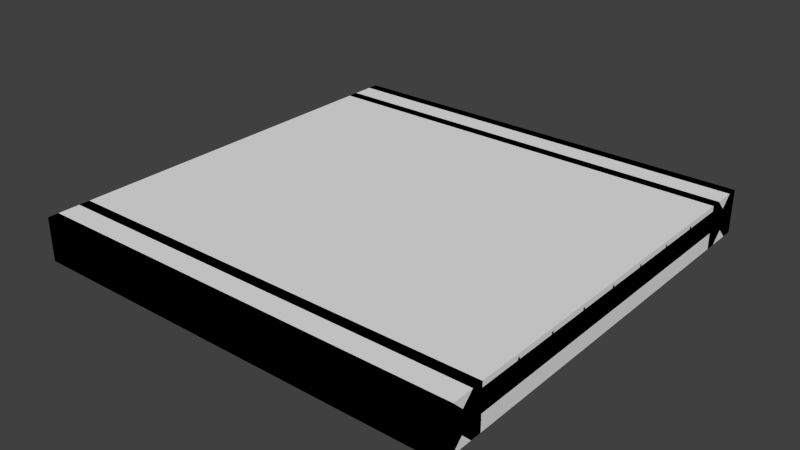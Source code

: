 # Source: CW_2x2_s.blend  (saved by Blender 2.69.0; exported with 4.5.12 LTS)
import bpy
from mathutils import Matrix  # noqa: F401  (used for matrix-valued properties, if any)

bpy.ops.wm.read_factory_settings(use_empty=True)
scene = bpy.context.scene
scene.name = 'Scene'

# ---- collections
col_collection_1 = bpy.data.collections.new('Collection 1'); scene.collection.children.link(col_collection_1)

# ---- materials (node trees are filled in below, after node groups)
mat_material = bpy.data.materials.new('Material')
mat_material.alpha_threshold = 0.0
mat_material.use_transparent_shadow = False
mat_material.roughness = 0.5
mat_material.line_color = (0.0, 0.0, 0.0, 1.0)

# ---- material node trees

# ---- world
world_world = bpy.data.worlds.new('World'); scene.world = world_world
world_world.color = (0.05088, 0.05088, 0.05088)
world_world.use_sun_shadow = False
world_world.sun_shadow_jitter_overblur = 0.0
world_world.cycles.sampling_method = 'MANUAL'
world_world.cycles.sample_map_resolution = 256

# ---- meshes
me_cube_002 = bpy.data.meshes.new('Cube.002')
me_cube_002.from_pydata([(-1.0, -1.0, -0.1), (-1.0, 1.0, -0.1), (1.0, 1.0, -0.1), (1.0, -1.0, -0.1), (-1.0, -1.0, 0.1), (-1.0, 1.0, 0.1), (1.0, 1.0, 0.1), (1.0, -1.0, 0.1)], [], [(4, 5, 1, 0), (5, 6, 2, 1), (6, 7, 3, 2), (7, 4, 0, 3), (0, 1, 2, 3), (7, 6, 5, 4)])
me_cube_002.use_remesh_preserve_volume = False
me_cube_002.use_remesh_preserve_attributes = False
me_cube_002.use_mirror_vertex_groups = False
me_cube_002.update()
me_cube = bpy.data.meshes.new('Cube')
me_cube.from_pydata([(-0.945, -0.8, 0.08), (-0.955, -0.8, 0.08), (-0.955, -0.8, 0.079), (-0.945, -0.8, 0.079), (-0.955, 1.565e-07, 0.08), (-0.945, 1.565e-07, 0.08), (-0.945, 0.8, 0.08), (-0.955, 0.8, 0.08), (-0.945, 1.863e-07, 0.079), (-0.955, 1.565e-07, 0.079), (-0.955, 0.8, 0.079), (-0.945, 0.8, 0.079), (-0.895, -0.8, 0.08), (-0.905, -0.8, 0.08), (-0.905, -0.8, 0.079), (-0.895, -0.8, 0.079), (-0.905, 1.565e-07, 0.08), (-0.895, 1.565e-07, 0.08), (-0.895, 0.8, 0.08), (-0.905, 0.8, 0.08), (-0.895, 1.863e-07, 0.079), (-0.905, 1.565e-07, 0.079), (-0.905, 0.8, 0.079), (-0.895, 0.8, 0.079), (-0.845, -0.8, 0.08), (-0.855, -0.8, 0.08), (-0.855, -0.8, 0.079), (-0.845, -0.8, 0.079), (-0.855, 1.565e-07, 0.08), (-0.845, 1.565e-07, 0.08), (-0.845, 0.8, 0.08), (-0.855, 0.8, 0.08), (-0.845, 1.863e-07, 0.079), (-0.855, 1.565e-07, 0.079), (-0.855, 0.8, 0.079), (-0.845, 0.8, 0.079), (-0.795, -0.8, 0.08), (-0.805, -0.8, 0.08), (-0.805, -0.8, 0.079), (-0.795, -0.8, 0.079), (-0.805, 1.565e-07, 0.08), (-0.795, 1.565e-07, 0.08), (-0.795, 0.8, 0.08), (-0.805, 0.8, 0.08), (-0.795, 1.863e-07, 0.079), (-0.805, 1.565e-07, 0.079), (-0.805, 0.8, 0.079), (-0.795, 0.8, 0.079), (-0.745, -0.8, 0.08), (-0.755, -0.8, 0.08), (-0.755, -0.8, 0.079), (-0.745, -0.8, 0.079), (-0.755, 1.565e-07, 0.08), (-0.745, 1.565e-07, 0.08), (-0.745, 0.8, 0.08), (-0.755, 0.8, 0.08), (-0.745, 1.863e-07, 0.079), (-0.755, 1.565e-07, 0.079), (-0.755, 0.8, 0.079), (-0.745, 0.8, 0.079), (-0.695, -0.8, 0.08), (-0.705, -0.8, 0.08), (-0.705, -0.8, 0.079), (-0.695, -0.8, 0.079), (-0.705, 1.565e-07, 0.08), (-0.695, 1.565e-07, 0.08), (-0.695, 0.8, 0.08), (-0.705, 0.8, 0.08), (-0.695, 1.863e-07, 0.079), (-0.705, 1.565e-07, 0.079), (-0.705, 0.8, 0.079), (-0.695, 0.8, 0.079), (-0.645, -0.8, 0.08), (-0.655, -0.8, 0.08), (-0.655, -0.8, 0.079), (-0.645, -0.8, 0.079), (-0.655, 1.565e-07, 0.08), (-0.645, 1.565e-07, 0.08), (-0.645, 0.8, 0.08), (-0.655, 0.8, 0.08), (-0.645, 1.863e-07, 0.079), (-0.655, 1.565e-07, 0.079), (-0.655, 0.8, 0.079), (-0.645, 0.8, 0.079), (-0.595, -0.8, 0.08), (-0.605, -0.8, 0.08), (-0.605, -0.8, 0.079), (-0.595, -0.8, 0.079), (-0.605, 1.565e-07, 0.08), (-0.595, 1.565e-07, 0.08), (-0.595, 0.8, 0.08), (-0.605, 0.8, 0.08), (-0.595, 1.863e-07, 0.079), (-0.605, 1.565e-07, 0.079), (-0.605, 0.8, 0.079), (-0.595, 0.8, 0.079), (-0.545, -0.8, 0.08), (-0.555, -0.8, 0.08), (-0.555, -0.8, 0.079), (-0.545, -0.8, 0.079), (-0.555, 1.565e-07, 0.08), (-0.545, 1.565e-07, 0.08), (-0.545, 0.8, 0.08), (-0.555, 0.8, 0.08), (-0.545, 1.863e-07, 0.079), (-0.555, 1.565e-07, 0.079), (-0.555, 0.8, 0.079), (-0.545, 0.8, 0.079), (-0.495, -0.8, 0.08), (-0.505, -0.8, 0.08), (-0.505, -0.8, 0.079), (-0.495, -0.8, 0.079), (-0.505, 1.565e-07, 0.08), (-0.495, 1.565e-07, 0.08), (-0.495, 0.8, 0.08), (-0.505, 0.8, 0.08), (-0.495, 1.863e-07, 0.079), (-0.505, 1.565e-07, 0.079), (-0.505, 0.8, 0.079), (-0.495, 0.8, 0.079), (-0.445, -0.8, 0.08), (-0.455, -0.8, 0.08), (-0.455, -0.8, 0.079), (-0.445, -0.8, 0.079), (-0.455, 1.565e-07, 0.08), (-0.445, 1.565e-07, 0.08), (-0.445, 0.8, 0.08), (-0.455, 0.8, 0.08), (-0.445, 1.863e-07, 0.079), (-0.455, 1.565e-07, 0.079), (-0.455, 0.8, 0.079), (-0.445, 0.8, 0.079), (-0.395, -0.8, 0.08), (-0.405, -0.8, 0.08), (-0.405, -0.8, 0.079), (-0.395, -0.8, 0.079), (-0.405, 1.565e-07, 0.08), (-0.395, 1.565e-07, 0.08), (-0.395, 0.8, 0.08), (-0.405, 0.8, 0.08), (-0.395, 1.863e-07, 0.079), (-0.405, 1.565e-07, 0.079), (-0.405, 0.8, 0.079), (-0.395, 0.8, 0.079), (-0.345, -0.8, 0.08), (-0.355, -0.8, 0.08), (-0.355, -0.8, 0.079), (-0.345, -0.8, 0.079), (-0.355, 1.565e-07, 0.08), (-0.345, 1.565e-07, 0.08), (-0.345, 0.8, 0.08), (-0.355, 0.8, 0.08), (-0.345, 1.863e-07, 0.079), (-0.355, 1.565e-07, 0.079), (-0.355, 0.8, 0.079), (-0.345, 0.8, 0.079), (-0.295, -0.8, 0.08), (-0.305, -0.8, 0.08), (-0.305, -0.8, 0.079), (-0.295, -0.8, 0.079), (-0.305, 1.565e-07, 0.08), (-0.295, 1.565e-07, 0.08), (-0.295, 0.8, 0.08), (-0.305, 0.8, 0.08), (-0.295, 1.863e-07, 0.079), (-0.305, 1.565e-07, 0.079), (-0.305, 0.8, 0.079), (-0.295, 0.8, 0.079), (-0.245, -0.8, 0.08), (-0.255, -0.8, 0.08), (-0.255, -0.8, 0.079), (-0.245, -0.8, 0.079), (-0.255, 1.565e-07, 0.08), (-0.245, 1.565e-07, 0.08), (-0.245, 0.8, 0.08), (-0.255, 0.8, 0.08), (-0.245, 1.863e-07, 0.079), (-0.255, 1.565e-07, 0.079), (-0.255, 0.8, 0.079), (-0.245, 0.8, 0.079), (-0.195, -0.8, 0.08), (-0.205, -0.8, 0.08), (-0.205, -0.8, 0.079), (-0.195, -0.8, 0.079), (-0.205, 1.565e-07, 0.08), (-0.195, 1.565e-07, 0.08), (-0.195, 0.8, 0.08), (-0.205, 0.8, 0.08), (-0.195, 1.863e-07, 0.079), (-0.205, 1.565e-07, 0.079), (-0.205, 0.8, 0.079), (-0.195, 0.8, 0.079), (-0.145, -0.8, 0.08), (-0.155, -0.8, 0.08), (-0.155, -0.8, 0.079), (-0.145, -0.8, 0.079), (-0.155, 1.565e-07, 0.08), (-0.145, 1.565e-07, 0.08), (-0.145, 0.8, 0.08), (-0.155, 0.8, 0.08), (-0.145, 1.863e-07, 0.079), (-0.155, 1.565e-07, 0.079), (-0.155, 0.8, 0.079), (-0.145, 0.8, 0.079), (-0.095, -0.8, 0.08), (-0.105, -0.8, 0.08), (-0.105, -0.8, 0.079), (-0.095, -0.8, 0.079), (-0.105, 1.565e-07, 0.08), (-0.095, 1.565e-07, 0.08), (-0.095, 0.8, 0.08), (-0.105, 0.8, 0.08), (-0.095, 1.863e-07, 0.079), (-0.105, 1.565e-07, 0.079), (-0.105, 0.8, 0.079), (-0.095, 0.8, 0.079), (-0.045, -0.8, 0.08), (-0.055, -0.8, 0.08), (-0.055, -0.8, 0.079), (-0.045, -0.8, 0.079), (-0.055, 1.565e-07, 0.08), (-0.045, 1.565e-07, 0.08), (-0.045, 0.8, 0.08), (-0.055, 0.8, 0.08), (-0.045, 1.863e-07, 0.079), (-0.055, 1.565e-07, 0.079), (-0.055, 0.8, 0.079), (-0.045, 0.8, 0.079), (0.005005, -0.8, 0.08), (-0.004995, -0.8, 0.08), (-0.004995, -0.8, 0.079), (0.005005, -0.8, 0.079), (-0.004995, 1.565e-07, 0.08), (0.005005, 1.565e-07, 0.08), (0.005005, 0.8, 0.08), (-0.004995, 0.8, 0.08), (0.005005, 1.863e-07, 0.079), (-0.004995, 1.565e-07, 0.079), (-0.004995, 0.8, 0.079), (0.005005, 0.8, 0.079), (0.05501, -0.8, 0.08), (0.04501, -0.8, 0.08), (0.04501, -0.8, 0.079), (0.05501, -0.8, 0.079), (0.04501, 1.565e-07, 0.08), (0.05501, 1.565e-07, 0.08), (0.05501, 0.8, 0.08), (0.04501, 0.8, 0.08), (0.05501, 1.863e-07, 0.079), (0.04501, 1.565e-07, 0.079), (0.04501, 0.8, 0.079), (0.05501, 0.8, 0.079), (0.105, -0.8, 0.08), (0.09501, -0.8, 0.08), (0.09501, -0.8, 0.079), (0.105, -0.8, 0.079), (0.09501, 1.565e-07, 0.08), (0.105, 1.565e-07, 0.08), (0.105, 0.8, 0.08), (0.09501, 0.8, 0.08), (0.105, 1.863e-07, 0.079), (0.09501, 1.565e-07, 0.079), (0.09501, 0.8, 0.079), (0.105, 0.8, 0.079), (0.155, -0.8, 0.08), (0.145, -0.8, 0.08), (0.145, -0.8, 0.079), (0.155, -0.8, 0.079), (0.145, 1.565e-07, 0.08), (0.155, 1.565e-07, 0.08), (0.155, 0.8, 0.08), (0.145, 0.8, 0.08), (0.155, 1.863e-07, 0.079), (0.145, 1.565e-07, 0.079), (0.145, 0.8, 0.079), (0.155, 0.8, 0.079), (0.205, -0.8, 0.08), (0.195, -0.8, 0.08), (0.195, -0.8, 0.079), (0.205, -0.8, 0.079), (0.195, 1.565e-07, 0.08), (0.205, 1.565e-07, 0.08), (0.205, 0.8, 0.08), (0.195, 0.8, 0.08), (0.205, 1.863e-07, 0.079), (0.195, 1.565e-07, 0.079), (0.195, 0.8, 0.079), (0.205, 0.8, 0.079), (0.255, -0.8, 0.08), (0.245, -0.8, 0.08), (0.245, -0.8, 0.079), (0.255, -0.8, 0.079), (0.245, 1.565e-07, 0.08), (0.255, 1.565e-07, 0.08), (0.255, 0.8, 0.08), (0.245, 0.8, 0.08), (0.255, 1.863e-07, 0.079), (0.245, 1.565e-07, 0.079), (0.245, 0.8, 0.079), (0.255, 0.8, 0.079), (0.305, -0.8, 0.08), (0.295, -0.8, 0.08), (0.295, -0.8, 0.079), (0.305, -0.8, 0.079), (0.295, 1.565e-07, 0.08), (0.305, 1.565e-07, 0.08), (0.305, 0.8, 0.08), (0.295, 0.8, 0.08), (0.305, 1.863e-07, 0.079), (0.295, 1.565e-07, 0.079), (0.295, 0.8, 0.079), (0.305, 0.8, 0.079), (0.355, -0.8, 0.08), (0.345, -0.8, 0.08), (0.345, -0.8, 0.079), (0.355, -0.8, 0.079), (0.345, 1.565e-07, 0.08), (0.355, 1.565e-07, 0.08), (0.355, 0.8, 0.08), (0.345, 0.8, 0.08), (0.355, 1.863e-07, 0.079), (0.345, 1.565e-07, 0.079), (0.345, 0.8, 0.079), (0.355, 0.8, 0.079), (0.405, -0.8, 0.08), (0.395, -0.8, 0.08), (0.395, -0.8, 0.079), (0.405, -0.8, 0.079), (0.395, 1.565e-07, 0.08), (0.405, 1.565e-07, 0.08), (0.405, 0.8, 0.08), (0.395, 0.8, 0.08), (0.405, 1.863e-07, 0.079), (0.395, 1.565e-07, 0.079), (0.395, 0.8, 0.079), (0.405, 0.8, 0.079), (0.455, -0.8, 0.08), (0.445, -0.8, 0.08), (0.445, -0.8, 0.079), (0.455, -0.8, 0.079), (0.445, 1.565e-07, 0.08), (0.455, 1.565e-07, 0.08), (0.455, 0.8, 0.08), (0.445, 0.8, 0.08), (0.455, 1.863e-07, 0.079), (0.445, 1.565e-07, 0.079), (0.445, 0.8, 0.079), (0.455, 0.8, 0.079), (0.505, -0.8, 0.08), (0.495, -0.8, 0.08), (0.495, -0.8, 0.079), (0.505, -0.8, 0.079), (0.495, 1.565e-07, 0.08), (0.505, 1.565e-07, 0.08), (0.505, 0.8, 0.08), (0.495, 0.8, 0.08), (0.505, 1.863e-07, 0.079), (0.495, 1.565e-07, 0.079), (0.495, 0.8, 0.079), (0.505, 0.8, 0.079), (0.555, -0.8, 0.08), (0.545, -0.8, 0.08), (0.545, -0.8, 0.079), (0.555, -0.8, 0.079), (0.545, 1.565e-07, 0.08), (0.555, 1.565e-07, 0.08), (0.555, 0.8, 0.08), (0.545, 0.8, 0.08), (0.555, 1.863e-07, 0.079), (0.545, 1.565e-07, 0.079), (0.545, 0.8, 0.079), (0.555, 0.8, 0.079), (0.605, -0.8, 0.08), (0.595, -0.8, 0.08), (0.595, -0.8, 0.079), (0.605, -0.8, 0.079), (0.595, 1.565e-07, 0.08), (0.605, 1.565e-07, 0.08), (0.605, 0.8, 0.08), (0.595, 0.8, 0.08), (0.605, 1.863e-07, 0.079), (0.595, 1.565e-07, 0.079), (0.595, 0.8, 0.079), (0.605, 0.8, 0.079), (0.655, -0.8, 0.08), (0.645, -0.8, 0.08), (0.645, -0.8, 0.079), (0.655, -0.8, 0.079), (0.645, 1.565e-07, 0.08), (0.655, 1.565e-07, 0.08), (0.655, 0.8, 0.08), (0.645, 0.8, 0.08), (0.655, 1.863e-07, 0.079), (0.645, 1.565e-07, 0.079), (0.645, 0.8, 0.079), (0.655, 0.8, 0.079), (0.705, -0.8, 0.08), (0.695, -0.8, 0.08), (0.695, -0.8, 0.079), (0.705, -0.8, 0.079), (0.695, 1.565e-07, 0.08), (0.705, 1.565e-07, 0.08), (0.705, 0.8, 0.08), (0.695, 0.8, 0.08), (0.705, 1.863e-07, 0.079), (0.695, 1.565e-07, 0.079), (0.695, 0.8, 0.079), (0.705, 0.8, 0.079), (0.755, -0.8, 0.08), (0.745, -0.8, 0.08), (0.745, -0.8, 0.079), (0.755, -0.8, 0.079), (0.745, 1.565e-07, 0.08), (0.755, 1.565e-07, 0.08), (0.755, 0.8, 0.08), (0.745, 0.8, 0.08), (0.755, 1.863e-07, 0.079), (0.745, 1.565e-07, 0.079), (0.745, 0.8, 0.079), (0.755, 0.8, 0.079), (0.805, -0.8, 0.08), (0.795, -0.8, 0.08), (0.795, -0.8, 0.079), (0.805, -0.8, 0.079), (0.795, 1.565e-07, 0.08), (0.805, 1.565e-07, 0.08), (0.805, 0.8, 0.08), (0.795, 0.8, 0.08), (0.805, 1.863e-07, 0.079), (0.795, 1.565e-07, 0.079), (0.795, 0.8, 0.079), (0.805, 0.8, 0.079), (0.855, -0.8, 0.08), (0.845, -0.8, 0.08), (0.845, -0.8, 0.079), (0.855, -0.8, 0.079), (0.845, 1.565e-07, 0.08), (0.855, 1.565e-07, 0.08), (0.855, 0.8, 0.08), (0.845, 0.8, 0.08), (0.855, 1.863e-07, 0.079), (0.845, 1.565e-07, 0.079), (0.845, 0.8, 0.079), (0.855, 0.8, 0.079), (0.905, -0.8, 0.08), (0.895, -0.8, 0.08), (0.895, -0.8, 0.079), (0.905, -0.8, 0.079), (0.895, 1.565e-07, 0.08), (0.905, 1.565e-07, 0.08), (0.905, 0.8, 0.08), (0.895, 0.8, 0.08), (0.905, 1.863e-07, 0.079), (0.895, 1.565e-07, 0.079), (0.895, 0.8, 0.079), (0.905, 0.8, 0.079), (0.955, -0.8, 0.08), (0.945, -0.8, 0.08), (0.945, -0.8, 0.079), (0.955, -0.8, 0.079), (0.945, 1.565e-07, 0.08), (0.955, 1.565e-07, 0.08), (0.955, 0.8, 0.08), (0.945, 0.8, 0.08), (0.955, 1.863e-07, 0.079), (0.945, 1.565e-07, 0.079), (0.945, 0.8, 0.079), (0.955, 0.8, 0.079), (1.0, -1.0, -0.1), (-1.0, -1.0, -0.1), (1.0, -1.0, 0.1), (-1.0, -1.0, 0.1), (1.0, -0.8, -0.1), (-1.0, -0.8, -0.1), (1.0, -0.8, 0.1), (-1.0, -0.8, 0.1), (1.0, -0.85, -0.1), (1.0, -0.9, -0.05), (1.0, -0.95, -0.1), (1.0, -0.85, 0.1), (1.0, -0.9, 0.05), (1.0, -0.95, 0.1), (-1.0, -0.95, -0.1), (-1.0, -0.9, -0.05), (-1.0, -0.85, -0.1), (-1.0, -0.95, 0.1), (-1.0, -0.9, 0.05), (-1.0, -0.85, 0.1), (-0.05, -0.8, -0.025), (-0.05, -0.8, 0.075), (0.55, -0.8, 0.075), (0.55, -0.8, -0.025), (0.05, -0.8, -0.025), (0.05, -0.8, 0.075), (0.45, -0.8, 0.075), (0.45, -0.8, -0.025), (-0.45, -0.8, 0.075), (-0.45, -0.8, -0.025), (-0.55, -0.8, 0.075), (-0.55, -0.8, -0.025), (-0.95, -0.8, 0.075), (-0.95, -0.8, -0.025), (0.95, -0.8, -0.025), (0.95, -0.8, 0.075), (-1.0, -0.8, 0.075), (-1.0, -0.8, -0.025), (1.0, -0.8, 0.075), (1.0, -0.8, -0.025), (1.0, -0.395, 0.085), (1.0, -0.395, 0.075), (1.0, -0.405, 0.085), (1.0, -0.405, 0.075), (-1.0, -0.405, 0.085), (-1.0, -0.405, 0.075), (-1.0, -0.395, 0.085), (-1.0, -0.395, 0.075), (1.0, -0.595, 0.085), (1.0, -0.595, 0.075), (1.0, -0.605, 0.085), (1.0, -0.605, 0.075), (-1.0, -0.605, 0.085), (-1.0, -0.605, 0.075), (-1.0, -0.595, 0.085), (-1.0, -0.595, 0.075), (1.0, -0.195, 0.085), (1.0, -0.195, 0.075), (1.0, -0.205, 0.085), (1.0, -0.205, 0.075), (-1.0, -0.205, 0.085), (-1.0, -0.205, 0.075), (-1.0, -0.195, 0.085), (-1.0, -0.195, 0.075), (1.0, -0.005, 0.085), (1.0, -0.005, 0.075), (-1.0, -0.005, 0.085), (-1.0, -0.005, 0.075), (1.0, 1.0, -0.1), (-1.0, 1.0, -0.1), (1.0, 1.0, 0.1), (-1.0, 1.0, 0.1), (1.0, 0.8, -0.1), (-1.0, 0.8, -0.1), (1.0, 0.8, 0.1), (-1.0, 0.8, 0.1), (1.0, 0.85, -0.1), (1.0, 0.9, -0.05), (1.0, 0.95, -0.1), (1.0, 0.85, 0.1), (1.0, 0.9, 0.05), (1.0, 0.95, 0.1), (-1.0, 0.95, -0.1), (-1.0, 0.9, -0.05), (-1.0, 0.85, -0.1), (-1.0, 0.95, 0.1), (-1.0, 0.9, 0.05), (-1.0, 0.85, 0.1), (-0.05, 0.8, -0.025), (-0.05, 0.8, 0.075), (0.55, 0.8, 0.075), (0.55, 0.8, -0.025), (0.05, 0.8, -0.025), (0.05, 0.8, 0.075), (0.45, 0.8, 0.075), (0.45, 0.8, -0.025), (-0.05, 0.0, 0.075), (-0.05, 0.0, -0.025), (0.05, 0.0, 0.075), (0.05, 0.0, -0.025), (0.45, 0.0, 0.075), (0.45, 0.0, -0.025), (0.55, 0.0, 0.075), (0.55, 0.0, -0.025), (-0.45, 0.8, 0.075), (-0.45, 0.8, -0.025), (-0.55, 0.8, 0.075), (-0.55, 0.8, -0.025), (-0.55, 0.0, 0.075), (-0.55, 0.0, -0.025), (-0.45, 0.0, 0.075), (-0.45, 0.0, -0.025), (-0.95, 0.8, 0.075), (-0.95, 0.8, -0.025), (0.95, 0.8, -0.025), (0.95, 0.8, 0.075), (0.95, -2.98e-07, -0.025), (0.95, -2.98e-07, 0.075), (-0.95, 0.0, 0.075), (-0.95, 0.0, -0.025), (-1.0, 0.8, 0.075), (-1.0, 0.0, 0.075), (-1.0, 0.8, -0.025), (-1.0, 0.0, -0.025), (1.0, 2.98e-07, 0.075), (1.0, 0.8, 0.075), (1.0, 2.98e-07, -0.025), (1.0, 0.8, -0.025), (1.0, 0.395, 0.085), (1.0, 0.395, 0.075), (1.0, 0.405, 0.085), (1.0, 0.405, 0.075), (-1.0, 0.405, 0.085), (-1.0, 0.405, 0.075), (-1.0, 0.395, 0.085), (-1.0, 0.395, 0.075), (1.0, 0.595, 0.085), (1.0, 0.595, 0.075), (1.0, 0.605, 0.085), (1.0, 0.605, 0.075), (-1.0, 0.605, 0.085), (-1.0, 0.605, 0.075), (-1.0, 0.595, 0.085), (-1.0, 0.595, 0.075), (1.0, 0.195, 0.085), (1.0, 0.195, 0.075), (1.0, 0.205, 0.085), (1.0, 0.205, 0.075), (-1.0, 0.205, 0.085), (-1.0, 0.205, 0.075), (-1.0, 0.195, 0.085), (-1.0, 0.195, 0.075), (1.0, 0.005, 0.085), (1.0, 0.005, 0.075), (-1.0, 0.005, 0.085), (-1.0, 0.005, 0.075)], [], [(4, 1, 0, 5), (8, 3, 2, 9), (4, 5, 6, 7), (8, 9, 10, 11), (16, 13, 12, 17), (20, 15, 14, 21), (16, 17, 18, 19), (20, 21, 22, 23), (28, 25, 24, 29), (32, 27, 26, 33), (28, 29, 30, 31), (32, 33, 34, 35), (40, 37, 36, 41), (44, 39, 38, 45), (40, 41, 42, 43), (44, 45, 46, 47), (52, 49, 48, 53), (56, 51, 50, 57), (52, 53, 54, 55), (56, 57, 58, 59), (64, 61, 60, 65), (68, 63, 62, 69), (64, 65, 66, 67), (68, 69, 70, 71), (76, 73, 72, 77), (80, 75, 74, 81), (76, 77, 78, 79), (80, 81, 82, 83), (88, 85, 84, 89), (92, 87, 86, 93), (88, 89, 90, 91), (92, 93, 94, 95), (100, 97, 96, 101), (104, 99, 98, 105), (100, 101, 102, 103), (104, 105, 106, 107), (112, 109, 108, 113), (116, 111, 110, 117), (112, 113, 114, 115), (116, 117, 118, 119), (124, 121, 120, 125), (128, 123, 122, 129), (124, 125, 126, 127), (128, 129, 130, 131), (136, 133, 132, 137), (140, 135, 134, 141), (136, 137, 138, 139), (140, 141, 142, 143), (148, 145, 144, 149), (152, 147, 146, 153), (148, 149, 150, 151), (152, 153, 154, 155), (160, 157, 156, 161), (164, 159, 158, 165), (160, 161, 162, 163), (164, 165, 166, 167), (172, 169, 168, 173), (176, 171, 170, 177), (172, 173, 174, 175), (176, 177, 178, 179), (184, 181, 180, 185), (188, 183, 182, 189), (184, 185, 186, 187), (188, 189, 190, 191), (196, 193, 192, 197), (200, 195, 194, 201), (196, 197, 198, 199), (200, 201, 202, 203), (208, 205, 204, 209), (212, 207, 206, 213), (208, 209, 210, 211), (212, 213, 214, 215), (220, 217, 216, 221), (224, 219, 218, 225), (220, 221, 222, 223), (224, 225, 226, 227), (232, 229, 228, 233), (236, 231, 230, 237), (232, 233, 234, 235), (236, 237, 238, 239), (244, 241, 240, 245), (248, 243, 242, 249), (244, 245, 246, 247), (248, 249, 250, 251), (256, 253, 252, 257), (260, 255, 254, 261), (256, 257, 258, 259), (260, 261, 262, 263), (268, 265, 264, 269), (272, 267, 266, 273), (268, 269, 270, 271), (272, 273, 274, 275), (280, 277, 276, 281), (284, 279, 278, 285), (280, 281, 282, 283), (284, 285, 286, 287), (292, 289, 288, 293), (296, 291, 290, 297), (292, 293, 294, 295), (296, 297, 298, 299), (304, 301, 300, 305), (308, 303, 302, 309), (304, 305, 306, 307), (308, 309, 310, 311), (316, 313, 312, 317), (320, 315, 314, 321), (316, 317, 318, 319), (320, 321, 322, 323), (328, 325, 324, 329), (332, 327, 326, 333), (328, 329, 330, 331), (332, 333, 334, 335), (340, 337, 336, 341), (344, 339, 338, 345), (340, 341, 342, 343), (344, 345, 346, 347), (352, 349, 348, 353), (356, 351, 350, 357), (352, 353, 354, 355), (356, 357, 358, 359), (364, 361, 360, 365), (368, 363, 362, 369), (364, 365, 366, 367), (368, 369, 370, 371), (376, 373, 372, 377), (380, 375, 374, 381), (376, 377, 378, 379), (380, 381, 382, 383), (388, 385, 384, 389), (392, 387, 386, 393), (388, 389, 390, 391), (392, 393, 394, 395), (400, 397, 396, 401), (404, 399, 398, 405), (400, 401, 402, 403), (404, 405, 406, 407), (412, 409, 408, 413), (416, 411, 410, 417), (412, 413, 414, 415), (416, 417, 418, 419), (424, 421, 420, 425), (428, 423, 422, 429), (424, 425, 426, 427), (428, 429, 430, 431), (436, 433, 432, 437), (440, 435, 434, 441), (436, 437, 438, 439), (440, 441, 442, 443), (448, 445, 444, 449), (452, 447, 446, 453), (448, 449, 450, 451), (452, 453, 454, 455), (460, 457, 456, 461), (464, 459, 458, 465), (460, 461, 462, 463), (464, 465, 466, 467), (478, 468, 469, 482), (481, 485, 471, 470), (478, 481, 470, 468), (468, 470, 471, 469), (484, 487, 475, 473), (473, 475, 474, 472), (469, 471, 485, 482), (482, 485, 486, 483), (483, 486, 487, 484), (472, 474, 479, 476), (476, 479, 480, 477), (477, 480, 481, 478), (474, 475, 487, 479), (479, 487, 486, 480), (480, 486, 485, 481), (472, 476, 484, 473), (476, 477, 483, 484), (477, 478, 482, 483), (499, 577, 579, 497), (498, 576, 577, 499), (566, 493, 492, 567), (494, 568, 569, 495), (495, 569, 571, 491), (490, 570, 568, 494), (493, 566, 564, 489), (488, 565, 567, 492), (570, 490, 491, 571), (489, 564, 565, 488), (496, 578, 576, 498), (578, 496, 497, 579), (505, 591, 587, 501), (585, 503, 506, 592), (503, 585, 584, 502), (586, 500, 501, 587), (500, 586, 589, 504), (594, 507, 502, 584), (592, 506, 507, 594), (504, 589, 591, 505), (511, 513, 515, 509), (510, 512, 513, 511), (508, 514, 512, 510), (514, 508, 509, 515), (514, 515, 513, 512), (511, 509, 508, 510), (519, 521, 523, 517), (518, 520, 521, 519), (516, 522, 520, 518), (522, 516, 517, 523), (522, 523, 521, 520), (519, 517, 516, 518), (527, 529, 531, 525), (526, 528, 529, 527), (524, 530, 528, 526), (530, 524, 525, 531), (530, 531, 529, 528), (527, 525, 524, 526), (532, 534, 535, 533), (534, 622, 623, 535), (621, 620, 532, 533), (532, 620, 622, 534), (546, 550, 537, 536), (549, 538, 539, 553), (546, 536, 538, 549), (536, 537, 539, 538), (552, 541, 543, 555), (541, 540, 542, 543), (537, 550, 553, 539), (550, 551, 554, 553), (551, 552, 555, 554), (540, 544, 547, 542), (544, 545, 548, 547), (545, 546, 549, 548), (542, 547, 555, 543), (547, 548, 554, 555), (548, 549, 553, 554), (540, 541, 552, 544), (544, 552, 551, 545), (545, 551, 550, 546), (575, 573, 579, 577), (574, 575, 577, 576), (566, 567, 560, 561), (562, 563, 569, 568), (563, 559, 571, 569), (558, 562, 568, 570), (561, 557, 564, 566), (556, 560, 567, 565), (570, 571, 559, 558), (557, 556, 565, 564), (572, 574, 576, 578), (578, 579, 573, 572), (590, 581, 587, 591), (585, 592, 593, 583), (583, 582, 584, 585), (586, 587, 581, 580), (580, 588, 589, 586), (594, 584, 582, 595), (592, 594, 595, 593), (588, 590, 591, 589), (599, 597, 603, 601), (598, 599, 601, 600), (596, 598, 600, 602), (602, 603, 597, 596), (602, 600, 601, 603), (599, 598, 596, 597), (607, 605, 611, 609), (606, 607, 609, 608), (604, 606, 608, 610), (610, 611, 605, 604), (610, 608, 609, 611), (607, 606, 604, 605), (615, 613, 619, 617), (614, 615, 617, 616), (612, 614, 616, 618), (618, 619, 613, 612), (618, 616, 617, 619), (615, 614, 612, 613), (620, 621, 623, 622), (621, 533, 535, 623)])
_uv = me_cube.uv_layers.new(name='UVMap')
_uv.uv.foreach_set('vector', [0.5793, 0.7228, 0.6657, 0.7228, 0.6657, 0.7239, 0.5793, 0.7239, 0.7857, 0.6427, 0.7857, 0.5563, 0.7868, 0.5563, 0.7868, 0.6427, 0.5793, 0.7228, 0.5793, 0.7239, 0.4929, 0.7239, 0.4929, 0.7228, 0.7857, 0.6427, 0.7868, 0.6427, 0.7868, 0.7291, 0.7857, 0.7291, 0.1688, 0.6667, 0.08236, 0.6667, 0.08236, 0.6656, 0.1688, 0.6656, 0.1688, 0.9351, 0.08236, 0.9351, 0.08236, 0.934, 0.1688, 0.934, 0.1688, 0.6667, 0.1688, 0.6656, 0.2552, 0.6656, 0.2552, 0.6667, 0.1688, 0.9351, 0.1688, 0.934, 0.2552, 0.934, 0.2552, 0.9351, 0.6336, 0.2322, 0.6336, 0.3186, 0.6325, 0.3186, 0.6325, 0.2322, 0.374, 0.7564, 0.4604, 0.7564, 0.4604, 0.7575, 0.374, 0.7575, 0.6336, 0.2322, 0.6325, 0.2322, 0.6325, 0.1458, 0.6336, 0.1458, 0.374, 0.7564, 0.374, 0.7575, 0.2876, 0.7575, 0.2876, 0.7564, 0.7857, 0.4374, 0.7857, 0.351, 0.7868, 0.351, 0.7868, 0.4374, 0.6853, 0.07973, 0.5989, 0.07973, 0.5989, 0.07865, 0.6853, 0.07865, 0.7857, 0.4374, 0.7868, 0.4374, 0.7868, 0.5239, 0.7857, 0.5239, 0.6853, 0.07973, 0.6853, 0.07865, 0.7717, 0.07865, 0.7717, 0.07973, 0.5793, 0.857, 0.6657, 0.857, 0.6657, 0.8581, 0.5793, 0.8581, 0.01624, 0.6319, 0.01624, 0.5455, 0.01732, 0.5455, 0.01732, 0.6319, 0.5793, 0.857, 0.5793, 0.8581, 0.4929, 0.8581, 0.4929, 0.857, 0.01624, 0.6319, 0.01732, 0.6319, 0.01732, 0.7183, 0.01624, 0.7183, 0.618, 0.4374, 0.618, 0.351, 0.619, 0.351, 0.619, 0.4374, 0.1688, 0.7338, 0.08236, 0.7338, 0.08236, 0.7327, 0.1688, 0.7327, 0.618, 0.4374, 0.619, 0.4374, 0.619, 0.5239, 0.618, 0.5239, 0.1688, 0.7338, 0.1688, 0.7327, 0.2552, 0.7327, 0.2552, 0.7338, 0.92, 0.4374, 0.92, 0.351, 0.9211, 0.351, 0.9211, 0.4374, 0.9535, 0.848, 0.9535, 0.7616, 0.9546, 0.7616, 0.9546, 0.848, 0.92, 0.4374, 0.9211, 0.4374, 0.9211, 0.5239, 0.92, 0.5239, 0.9535, 0.848, 0.9546, 0.848, 0.9546, 0.9344, 0.9535, 0.9344, 0.6484, 0.6752, 0.7348, 0.6752, 0.7348, 0.6763, 0.6484, 0.6763, 0.7846, 0.791, 0.6982, 0.791, 0.6982, 0.7899, 0.7846, 0.7899, 0.6484, 0.6752, 0.6484, 0.6763, 0.562, 0.6763, 0.562, 0.6752, 0.7846, 0.791, 0.7846, 0.7899, 0.871, 0.7899, 0.871, 0.791, 0.7342, 0.2322, 0.7342, 0.3186, 0.7332, 0.3186, 0.7332, 0.2322, 0.5793, 0.9588, 0.4929, 0.9588, 0.4929, 0.9577, 0.5793, 0.9577, 0.7342, 0.2322, 0.7332, 0.2322, 0.7332, 0.1458, 0.7342, 0.1458, 0.5793, 0.9588, 0.5793, 0.9577, 0.6657, 0.9577, 0.6657, 0.9588, 0.8193, 0.6427, 0.8193, 0.5563, 0.8204, 0.5563, 0.8204, 0.6427, 0.8193, 0.4374, 0.8193, 0.351, 0.8204, 0.351, 0.8204, 0.4374, 0.8193, 0.6427, 0.8204, 0.6427, 0.8204, 0.7291, 0.8193, 0.7291, 0.8193, 0.4374, 0.8204, 0.4374, 0.8204, 0.5239, 0.8193, 0.5239, 0.7846, 0.8917, 0.6982, 0.8917, 0.6982, 0.8906, 0.7846, 0.8906, 0.8875, 0.4374, 0.8875, 0.5239, 0.8864, 0.5239, 0.8864, 0.4374, 0.7846, 0.8917, 0.7846, 0.8906, 0.871, 0.8906, 0.871, 0.8917, 0.8875, 0.4374, 0.8864, 0.4374, 0.8864, 0.351, 0.8875, 0.351, 0.6515, 0.4374, 0.6515, 0.351, 0.6526, 0.351, 0.6526, 0.4374, 0.5793, 0.8235, 0.6657, 0.8235, 0.6657, 0.8246, 0.5793, 0.8246, 0.6515, 0.4374, 0.6526, 0.4374, 0.6526, 0.5239, 0.6515, 0.5239, 0.5793, 0.8235, 0.5793, 0.8246, 0.4929, 0.8246, 0.4929, 0.8235, 0.7846, 0.9242, 0.871, 0.9242, 0.871, 0.9252, 0.7846, 0.9252, 0.9211, 0.6427, 0.9211, 0.7291, 0.92, 0.7291, 0.92, 0.6427, 0.7846, 0.9242, 0.7846, 0.9252, 0.6982, 0.9252, 0.6982, 0.9242, 0.9211, 0.6427, 0.92, 0.6427, 0.92, 0.5563, 0.9211, 0.5563, 0.5855, 0.4374, 0.5855, 0.5239, 0.5844, 0.5239, 0.5844, 0.4374, 0.6853, 0.1133, 0.5989, 0.1133, 0.5989, 0.1122, 0.6853, 0.1122, 0.5855, 0.4374, 0.5844, 0.4374, 0.5844, 0.351, 0.5855, 0.351, 0.6853, 0.1133, 0.6853, 0.1122, 0.7717, 0.1122, 0.7717, 0.1133, 0.374, 0.7239, 0.2876, 0.7239, 0.2876, 0.7228, 0.374, 0.7228, 0.6484, 0.5952, 0.562, 0.5952, 0.562, 0.5941, 0.6484, 0.5941, 0.374, 0.7239, 0.374, 0.7228, 0.4604, 0.7228, 0.4604, 0.7239, 0.6484, 0.5952, 0.6484, 0.5941, 0.7348, 0.5941, 0.7348, 0.5952, 0.1688, 0.8009, 0.08236, 0.8009, 0.08236, 0.7998, 0.1688, 0.7998, 0.374, 0.8235, 0.4604, 0.8235, 0.4604, 0.8246, 0.374, 0.8246, 0.1688, 0.8009, 0.1688, 0.7998, 0.2552, 0.7998, 0.2552, 0.8009, 0.374, 0.8235, 0.374, 0.8246, 0.2876, 0.8246, 0.2876, 0.8235, 0.8539, 0.6427, 0.8539, 0.7291, 0.8529, 0.7291, 0.8529, 0.6427, 0.7846, 0.8235, 0.871, 0.8235, 0.871, 0.8246, 0.7846, 0.8246, 0.8539, 0.6427, 0.8529, 0.6427, 0.8529, 0.5563, 0.8539, 0.5563, 0.7846, 0.8235, 0.7846, 0.8246, 0.6982, 0.8246, 0.6982, 0.8235, 0.1688, 0.5996, 0.08236, 0.5996, 0.08236, 0.5985, 0.1688, 0.5985, 0.374, 0.9252, 0.2876, 0.9252, 0.2876, 0.9242, 0.374, 0.9242, 0.1688, 0.5996, 0.1688, 0.5985, 0.2552, 0.5985, 0.2552, 0.5996, 0.374, 0.9252, 0.374, 0.9242, 0.4604, 0.9242, 0.4604, 0.9252, 0.7533, 0.4374, 0.7533, 0.5239, 0.7522, 0.5239, 0.7522, 0.4374, 0.7197, 0.4374, 0.7197, 0.5239, 0.7186, 0.5239, 0.7186, 0.4374, 0.7533, 0.4374, 0.7522, 0.4374, 0.7522, 0.351, 0.7533, 0.351, 0.7197, 0.4374, 0.7186, 0.4374, 0.7186, 0.351, 0.7197, 0.351, 0.5509, 0.4374, 0.5509, 0.351, 0.5519, 0.351, 0.5519, 0.4374, 0.5793, 0.7564, 0.6657, 0.7564, 0.6657, 0.7575, 0.5793, 0.7575, 0.5509, 0.4374, 0.5519, 0.4374, 0.5519, 0.5239, 0.5509, 0.5239, 0.5793, 0.7564, 0.5793, 0.7575, 0.4929, 0.7575, 0.4929, 0.7564, 0.6661, 0.2322, 0.6661, 0.1458, 0.6671, 0.1458, 0.6671, 0.2322, 0.01732, 0.8372, 0.01732, 0.9236, 0.01624, 0.9236, 0.01624, 0.8372, 0.6661, 0.2322, 0.6671, 0.2322, 0.6671, 0.3186, 0.6661, 0.3186, 0.01732, 0.8372, 0.01624, 0.8372, 0.01624, 0.7508, 0.01732, 0.7508, 0.8529, 0.4374, 0.8529, 0.351, 0.8539, 0.351, 0.8539, 0.4374, 0.92, 0.848, 0.92, 0.7616, 0.9211, 0.7616, 0.9211, 0.848, 0.8529, 0.4374, 0.8539, 0.4374, 0.8539, 0.5239, 0.8529, 0.5239, 0.92, 0.848, 0.9211, 0.848, 0.9211, 0.9344, 0.92, 0.9344, 0.8864, 0.6427, 0.8864, 0.5563, 0.8875, 0.5563, 0.8875, 0.6427, 0.7007, 0.2322, 0.7007, 0.3186, 0.6996, 0.3186, 0.6996, 0.2322, 0.8864, 0.6427, 0.8875, 0.6427, 0.8875, 0.7291, 0.8864, 0.7291, 0.7007, 0.2322, 0.6996, 0.2322, 0.6996, 0.1458, 0.7007, 0.1458, 0.9356, 0.2322, 0.9356, 0.3186, 0.9345, 0.3186, 0.9345, 0.2322, 0.1688, 0.7663, 0.2552, 0.7663, 0.2552, 0.7673, 0.1688, 0.7673, 0.9356, 0.2322, 0.9345, 0.2322, 0.9345, 0.1458, 0.9356, 0.1458, 0.1688, 0.7663, 0.1688, 0.7673, 0.08236, 0.7673, 0.08236, 0.7663, 0.5793, 0.791, 0.4929, 0.791, 0.4929, 0.7899, 0.5793, 0.7899, 0.374, 0.8581, 0.2876, 0.8581, 0.2876, 0.857, 0.374, 0.857, 0.5793, 0.791, 0.5793, 0.7899, 0.6657, 0.7899, 0.6657, 0.791, 0.374, 0.8581, 0.374, 0.857, 0.4604, 0.857, 0.4604, 0.8581, 0.374, 0.791, 0.2876, 0.791, 0.2876, 0.7899, 0.374, 0.7899, 0.902, 0.2322, 0.902, 0.3186, 0.9009, 0.3186, 0.9009, 0.2322, 0.374, 0.791, 0.374, 0.7899, 0.4604, 0.7899, 0.4604, 0.791, 0.902, 0.2322, 0.9009, 0.2322, 0.9009, 0.1458, 0.902, 0.1458, 0.6853, 0.01732, 0.5989, 0.01732, 0.5989, 0.01624, 0.6853, 0.01624, 0.8349, 0.2322, 0.8349, 0.3186, 0.8338, 0.3186, 0.8338, 0.2322, 0.6853, 0.01732, 0.6853, 0.01624, 0.7717, 0.01624, 0.7717, 0.01732, 0.8349, 0.2322, 0.8338, 0.2322, 0.8338, 0.1458, 0.8349, 0.1458, 0.1688, 0.6331, 0.08236, 0.6331, 0.08236, 0.632, 0.1688, 0.632, 0.8906, 0.1133, 0.8042, 0.1133, 0.8042, 0.1122, 0.8906, 0.1122, 0.1688, 0.6331, 0.1688, 0.632, 0.2552, 0.632, 0.2552, 0.6331, 0.8906, 0.1133, 0.8906, 0.1122, 0.977, 0.1122, 0.977, 0.1133, 0.5184, 0.4374, 0.5184, 0.5239, 0.5173, 0.5239, 0.5173, 0.4374, 0.1688, 0.9687, 0.08236, 0.9687, 0.08236, 0.9676, 0.1688, 0.9676, 0.5184, 0.4374, 0.5173, 0.4374, 0.5173, 0.351, 0.5184, 0.351, 0.1688, 0.9687, 0.1688, 0.9676, 0.2552, 0.9676, 0.2552, 0.9687, 0.7846, 0.9588, 0.6982, 0.9588, 0.6982, 0.9577, 0.7846, 0.9577, 0.1688, 0.8334, 0.2552, 0.8334, 0.2552, 0.8345, 0.1688, 0.8345, 0.7846, 0.9588, 0.7846, 0.9577, 0.871, 0.9577, 0.871, 0.9588, 0.1688, 0.8334, 0.1688, 0.8345, 0.08236, 0.8345, 0.08236, 0.8334, 0.6862, 0.4374, 0.6862, 0.5239, 0.6851, 0.5239, 0.6851, 0.4374, 0.8014, 0.2322, 0.8014, 0.3186, 0.8003, 0.3186, 0.8003, 0.2322, 0.6862, 0.4374, 0.6851, 0.4374, 0.6851, 0.351, 0.6862, 0.351, 0.8014, 0.2322, 0.8003, 0.2322, 0.8003, 0.1458, 0.8014, 0.1458, 0.1688, 0.566, 0.08236, 0.566, 0.08236, 0.5649, 0.1688, 0.5649, 0.1688, 0.8669, 0.2552, 0.8669, 0.2552, 0.868, 0.1688, 0.868, 0.1688, 0.566, 0.1688, 0.5649, 0.2552, 0.5649, 0.2552, 0.566, 0.1688, 0.8669, 0.1688, 0.868, 0.08236, 0.868, 0.08236, 0.8669, 0.1688, 0.7002, 0.08236, 0.7002, 0.08236, 0.6991, 0.1688, 0.6991, 0.5793, 0.8917, 0.4929, 0.8917, 0.4929, 0.8906, 0.5793, 0.8906, 0.1688, 0.7002, 0.1688, 0.6991, 0.2552, 0.6991, 0.2552, 0.7002, 0.5793, 0.8917, 0.5793, 0.8906, 0.6657, 0.8906, 0.6657, 0.8917, 0.1688, 0.9016, 0.08236, 0.9016, 0.08236, 0.9005, 0.1688, 0.9005, 0.5793, 0.9242, 0.6657, 0.9242, 0.6657, 0.9252, 0.5793, 0.9252, 0.1688, 0.9016, 0.1688, 0.9005, 0.2552, 0.9005, 0.2552, 0.9016, 0.5793, 0.9242, 0.5793, 0.9252, 0.4929, 0.9252, 0.4929, 0.9242, 0.7846, 0.8581, 0.6982, 0.8581, 0.6982, 0.857, 0.7846, 0.857, 0.7667, 0.2322, 0.7667, 0.1458, 0.7678, 0.1458, 0.7678, 0.2322, 0.7846, 0.8581, 0.7846, 0.857, 0.871, 0.857, 0.871, 0.8581, 0.7667, 0.2322, 0.7678, 0.2322, 0.7678, 0.3186, 0.7667, 0.3186, 0.8906, 0.07865, 0.977, 0.07865, 0.977, 0.07973, 0.8906, 0.07973, 0.6484, 0.5616, 0.562, 0.5616, 0.562, 0.5605, 0.6484, 0.5605, 0.8906, 0.07865, 0.8906, 0.07973, 0.8042, 0.07973, 0.8042, 0.07865, 0.6484, 0.5616, 0.6484, 0.5605, 0.7348, 0.5605, 0.7348, 0.5616, 0.6, 0.2322, 0.6, 0.3186, 0.5989, 0.3186, 0.5989, 0.2322, 0.8685, 0.2322, 0.8685, 0.3186, 0.8674, 0.3186, 0.8674, 0.2322, 0.6, 0.2322, 0.5989, 0.2322, 0.5989, 0.1458, 0.6, 0.1458, 0.8685, 0.2322, 0.8674, 0.2322, 0.8674, 0.1458, 0.8685, 0.1458, 0.374, 0.8917, 0.2876, 0.8917, 0.2876, 0.8906, 0.374, 0.8906, 0.374, 0.9577, 0.4604, 0.9577, 0.4604, 0.9588, 0.374, 0.9588, 0.374, 0.8917, 0.374, 0.8906, 0.4604, 0.8906, 0.4604, 0.8917, 0.374, 0.9577, 0.374, 0.9588, 0.2876, 0.9588, 0.2876, 0.9577, 0.9546, 0.4374, 0.9546, 0.5239, 0.9535, 0.5239, 0.9535, 0.4374, 0.6484, 0.6287, 0.562, 0.6287, 0.562, 0.6276, 0.6484, 0.6276, 0.9546, 0.4374, 0.9535, 0.4374, 0.9535, 0.351, 0.9546, 0.351, 0.6484, 0.6287, 0.6484, 0.6276, 0.7348, 0.6276, 0.7348, 0.6287, 0.1595, 0.3186, 0.1519, 0.3186, 0.1519, 0.01624, 0.1595, 0.01624, 0.2476, 0.3186, 0.2476, 0.01624, 0.2552, 0.01624, 0.2552, 0.3186, 0.9535, 0.579, 0.9838, 0.579, 0.9838, 0.5866, 0.9535, 0.5866, 0.5665, 0.3186, 0.5362, 0.3186, 0.5362, 0.01624, 0.5665, 0.01624, 0.7284, 0.7304, 0.6982, 0.7304, 0.6982, 0.7228, 0.7284, 0.7228, 0.1884, 0.01624, 0.2187, 0.01624, 0.2187, 0.3186, 0.1884, 0.3186, 0.7284, 0.7531, 0.6982, 0.7531, 0.6982, 0.7455, 0.7284, 0.7455, 0.7284, 0.7455, 0.6982, 0.7455, 0.7058, 0.7379, 0.7209, 0.7379, 0.7209, 0.7379, 0.7058, 0.7379, 0.6982, 0.7304, 0.7284, 0.7304, 0.9535, 0.5563, 0.9838, 0.5563, 0.9838, 0.5639, 0.9535, 0.5639, 0.9535, 0.5639, 0.9838, 0.5639, 0.9762, 0.5714, 0.9611, 0.5714, 0.9611, 0.5714, 0.9762, 0.5714, 0.9838, 0.579, 0.9535, 0.579, 0.2187, 0.3186, 0.2187, 0.01624, 0.2262, 0.01624, 0.2262, 0.3186, 0.2262, 0.3186, 0.2262, 0.01624, 0.2369, 0.01624, 0.2369, 0.3186, 0.2369, 0.3186, 0.2369, 0.01624, 0.2476, 0.01624, 0.2476, 0.3186, 0.1884, 0.3186, 0.1809, 0.3186, 0.1809, 0.01624, 0.1884, 0.01624, 0.1809, 0.3186, 0.1702, 0.3186, 0.1702, 0.01624, 0.1809, 0.01624, 0.1702, 0.3186, 0.1595, 0.3186, 0.1595, 0.01624, 0.1702, 0.01624, 0.333, 0.2581, 0.333, 0.1372, 0.3481, 0.1372, 0.3481, 0.2581, 0.3179, 0.2581, 0.3179, 0.1372, 0.333, 0.1372, 0.333, 0.2581, 0.4108, 0.1372, 0.4108, 0.2581, 0.3957, 0.2581, 0.3957, 0.1372, 0.4259, 0.5324, 0.4259, 0.4115, 0.441, 0.4115, 0.441, 0.5324, 0.3806, 0.5324, 0.3806, 0.4115, 0.3957, 0.4115, 0.3957, 0.5324, 0.4108, 0.5324, 0.4108, 0.4115, 0.4259, 0.4115, 0.4259, 0.5324, 0.4108, 0.2581, 0.4108, 0.1372, 0.4259, 0.1372, 0.4259, 0.2581, 0.3806, 0.2581, 0.3806, 0.1372, 0.3957, 0.1372, 0.3957, 0.2581, 0.4108, 0.4115, 0.4108, 0.5324, 0.3957, 0.5324, 0.3957, 0.4115, 0.4259, 0.2581, 0.4259, 0.1372, 0.441, 0.1372, 0.441, 0.2581, 0.3028, 0.2581, 0.3028, 0.1372, 0.3179, 0.1372, 0.3179, 0.2581, 0.3028, 0.1372, 0.3028, 0.2581, 0.2876, 0.2581, 0.2876, 0.1372, 0.5295, 0.5952, 0.4086, 0.5952, 0.4086, 0.5876, 0.5295, 0.5876, 0.3103, 0.4115, 0.3103, 0.2906, 0.3179, 0.2906, 0.3179, 0.4115, 0.3103, 0.2906, 0.3103, 0.4115, 0.2952, 0.4115, 0.2952, 0.2906, 0.4086, 0.5725, 0.5295, 0.5725, 0.5295, 0.5876, 0.4086, 0.5876, 0.5295, 0.5725, 0.4086, 0.5725, 0.4086, 0.5649, 0.5295, 0.5649, 0.2876, 0.4115, 0.2876, 0.2906, 0.2952, 0.2906, 0.2952, 0.4115, 0.4086, 0.6428, 0.2876, 0.6428, 0.2876, 0.6276, 0.4086, 0.6276, 0.2876, 0.6752, 0.4086, 0.6752, 0.4086, 0.6903, 0.2876, 0.6903, 0.1548, 0.3511, 0.1548, 0.5129, 0.1519, 0.513, 0.1519, 0.3511, 0.1576, 0.3511, 0.1576, 0.5129, 0.1548, 0.5129, 0.1548, 0.3511, 0.1604, 0.3511, 0.1604, 0.5129, 0.1576, 0.5129, 0.1576, 0.3511, 0.1604, 0.5129, 0.1604, 0.3511, 0.1632, 0.351, 0.1632, 0.5129, 0.01624, 0.9561, 0.01775, 0.9561, 0.01775, 0.9576, 0.01624, 0.9576, 0.9681, 0.1458, 0.9696, 0.1458, 0.9696, 0.1473, 0.9681, 0.1473, 0.2523, 0.5129, 0.2523, 0.3511, 0.2552, 0.351, 0.2552, 0.5129, 0.2495, 0.5129, 0.2495, 0.3511, 0.2523, 0.3511, 0.2523, 0.5129, 0.2467, 0.5129, 0.2467, 0.3511, 0.2495, 0.3511, 0.2495, 0.5129, 0.2467, 0.3511, 0.2467, 0.5129, 0.2439, 0.513, 0.2439, 0.3511, 0.9077, 0.01775, 0.9062, 0.01775, 0.9062, 0.01624, 0.9077, 0.01624, 0.9211, 0.9684, 0.9195, 0.9684, 0.9195, 0.9669, 0.9211, 0.9669, 0.2001, 0.513, 0.2001, 0.3511, 0.2029, 0.3511, 0.2029, 0.5129, 0.2086, 0.5129, 0.2086, 0.3511, 0.2114, 0.351, 0.2114, 0.5129, 0.2057, 0.5129, 0.2057, 0.3511, 0.2086, 0.3511, 0.2086, 0.5129, 0.2057, 0.3511, 0.2057, 0.5129, 0.2029, 0.5129, 0.2029, 0.3511, 0.9681, 0.2137, 0.9696, 0.2137, 0.9696, 0.2153, 0.9681, 0.2153, 0.9402, 0.01624, 0.9417, 0.01624, 0.9417, 0.01775, 0.9402, 0.01775, 0.06722, 0.351, 0.06722, 0.5129, 0.06439, 0.5129, 0.06439, 0.3511, 0.8397, 0.01775, 0.8382, 0.01775, 0.8382, 0.01624, 0.8397, 0.01624, 0.8057, 0.01775, 0.8042, 0.01775, 0.8042, 0.01624, 0.8057, 0.01624, 0.06722, 0.351, 0.07004, 0.3511, 0.07004, 0.5129, 0.06722, 0.5129, 0.0238, 0.01624, 0.0238, 0.3186, 0.01624, 0.3186, 0.01624, 0.01624, 0.1119, 0.01624, 0.1195, 0.01624, 0.1195, 0.3186, 0.1119, 0.3186, 0.9611, 0.7291, 0.9535, 0.7291, 0.9535, 0.6989, 0.9611, 0.6989, 0.4735, 0.3186, 0.4735, 0.01624, 0.5038, 0.01624, 0.5038, 0.3186, 0.9762, 0.6362, 0.9838, 0.6362, 0.9838, 0.6664, 0.9762, 0.6664, 0.05273, 0.3186, 0.05273, 0.01624, 0.08297, 0.01624, 0.08297, 0.3186, 0.9535, 0.6362, 0.9611, 0.6362, 0.9611, 0.6664, 0.9535, 0.6664, 0.9611, 0.6362, 0.9686, 0.6437, 0.9686, 0.6589, 0.9611, 0.6664, 0.9686, 0.6437, 0.9762, 0.6362, 0.9762, 0.6664, 0.9686, 0.6589, 0.9838, 0.7291, 0.9762, 0.7291, 0.9762, 0.6989, 0.9838, 0.6989, 0.9762, 0.7291, 0.9686, 0.7216, 0.9686, 0.7065, 0.9762, 0.6989, 0.9686, 0.7216, 0.9611, 0.7291, 0.9611, 0.6989, 0.9686, 0.7065, 0.08297, 0.01624, 0.09052, 0.01624, 0.09053, 0.3186, 0.08297, 0.3186, 0.09052, 0.01624, 0.1012, 0.01624, 0.1012, 0.3186, 0.09053, 0.3186, 0.1012, 0.01624, 0.1119, 0.01624, 0.1119, 0.3186, 0.1012, 0.3186, 0.05273, 0.01624, 0.05273, 0.3186, 0.04517, 0.3186, 0.04517, 0.01624, 0.04517, 0.01624, 0.04517, 0.3186, 0.03449, 0.3186, 0.03449, 0.01624, 0.03449, 0.01624, 0.03449, 0.3186, 0.0238, 0.3186, 0.0238, 0.01624, 0.333, 0.01624, 0.3481, 0.01624, 0.3481, 0.1372, 0.333, 0.1372, 0.3179, 0.01624, 0.333, 0.01624, 0.333, 0.1372, 0.3179, 0.1372, 0.4108, 0.1372, 0.3957, 0.1372, 0.3957, 0.01624, 0.4108, 0.01624, 0.4259, 0.2906, 0.441, 0.2906, 0.441, 0.4115, 0.4259, 0.4115, 0.3806, 0.2906, 0.3957, 0.2906, 0.3957, 0.4115, 0.3806, 0.4115, 0.4108, 0.2906, 0.4259, 0.2906, 0.4259, 0.4115, 0.4108, 0.4115, 0.4108, 0.01624, 0.4259, 0.01624, 0.4259, 0.1372, 0.4108, 0.1372, 0.3806, 0.01624, 0.3957, 0.01624, 0.3957, 0.1372, 0.3806, 0.1372, 0.4108, 0.4115, 0.3957, 0.4115, 0.3957, 0.2906, 0.4108, 0.2906, 0.4259, 0.01624, 0.441, 0.01624, 0.441, 0.1372, 0.4259, 0.1372, 0.3028, 0.01624, 0.3179, 0.01624, 0.3179, 0.1372, 0.3028, 0.1372, 0.3028, 0.1372, 0.2876, 0.1372, 0.2876, 0.01624, 0.3028, 0.01624, 0.2876, 0.5952, 0.2876, 0.5876, 0.4086, 0.5876, 0.4086, 0.5952, 0.3103, 0.4115, 0.3179, 0.4115, 0.3179, 0.5324, 0.3103, 0.5324, 0.3103, 0.5324, 0.2952, 0.5324, 0.2952, 0.4115, 0.3103, 0.4115, 0.4086, 0.5725, 0.4086, 0.5876, 0.2876, 0.5876, 0.2876, 0.5725, 0.2876, 0.5725, 0.2876, 0.5649, 0.4086, 0.5649, 0.4086, 0.5725, 0.2876, 0.4115, 0.2952, 0.4115, 0.2952, 0.5324, 0.2876, 0.5324, 0.4086, 0.6428, 0.4086, 0.6276, 0.5295, 0.6276, 0.5295, 0.6428, 0.5295, 0.6752, 0.5295, 0.6903, 0.4086, 0.6903, 0.4086, 0.6752, 0.1166, 0.3512, 0.1195, 0.3512, 0.1195, 0.513, 0.1166, 0.513, 0.1138, 0.3511, 0.1166, 0.3512, 0.1166, 0.513, 0.1138, 0.513, 0.111, 0.3511, 0.1138, 0.3511, 0.1138, 0.513, 0.111, 0.5129, 0.111, 0.5129, 0.1082, 0.5129, 0.1082, 0.351, 0.111, 0.3511, 0.9535, 0.9669, 0.955, 0.9669, 0.955, 0.9684, 0.9535, 0.9684, 0.9681, 0.2846, 0.9681, 0.2831, 0.9696, 0.2831, 0.9696, 0.2846, 0.02471, 0.3512, 0.02753, 0.3512, 0.02753, 0.513, 0.02471, 0.513, 0.02189, 0.3511, 0.02471, 0.3512, 0.02471, 0.513, 0.02189, 0.513, 0.01906, 0.3511, 0.02189, 0.3511, 0.02189, 0.513, 0.01906, 0.5129, 0.01906, 0.5129, 0.01624, 0.5129, 0.01624, 0.351, 0.01906, 0.3511, 0.8722, 0.01624, 0.8737, 0.01624, 0.8737, 0.01775, 0.8722, 0.01775, 0.9681, 0.2506, 0.9681, 0.2491, 0.9696, 0.2491, 0.9696, 0.2506, 0.4735, 0.351, 0.4763, 0.3511, 0.4763, 0.5129, 0.4735, 0.5129, 0.482, 0.3512, 0.4848, 0.3512, 0.4848, 0.513, 0.482, 0.513, 0.4792, 0.3511, 0.482, 0.3512, 0.482, 0.513, 0.4792, 0.513, 0.4792, 0.513, 0.4763, 0.5129, 0.4763, 0.3511, 0.4792, 0.3511, 0.9681, 0.3171, 0.9696, 0.3171, 0.9696, 0.3186, 0.9681, 0.3186, 0.9681, 0.1813, 0.9681, 0.1798, 0.9696, 0.1798, 0.9696, 0.1813, 0.07004, 0.3511, 0.07286, 0.3511, 0.07286, 0.513, 0.07004, 0.5129, 0.07286, 0.3511, 0.07569, 0.3512, 0.07569, 0.513, 0.07286, 0.513])
_uv.active_render = True
_uv = me_cube.uv_layers.new(name='UV coord')
_uv.uv.foreach_set('vector', [0.5793, 0.7228, 0.6657, 0.7228, 0.6657, 0.7239, 0.5793, 0.7239, 0.7857, 0.6427, 0.7857, 0.5563, 0.7868, 0.5563, 0.7868, 0.6427, 0.5793, 0.7228, 0.5793, 0.7239, 0.4929, 0.7239, 0.4929, 0.7228, 0.7857, 0.6427, 0.7868, 0.6427, 0.7868, 0.7291, 0.7857, 0.7291, 0.1688, 0.6667, 0.08236, 0.6667, 0.08236, 0.6656, 0.1688, 0.6656, 0.1688, 0.9351, 0.08236, 0.9351, 0.08236, 0.934, 0.1688, 0.934, 0.1688, 0.6667, 0.1688, 0.6656, 0.2552, 0.6656, 0.2552, 0.6667, 0.1688, 0.9351, 0.1688, 0.934, 0.2552, 0.934, 0.2552, 0.9351, 0.6336, 0.2322, 0.6336, 0.3186, 0.6325, 0.3186, 0.6325, 0.2322, 0.374, 0.7564, 0.4604, 0.7564, 0.4604, 0.7575, 0.374, 0.7575, 0.6336, 0.2322, 0.6325, 0.2322, 0.6325, 0.1458, 0.6336, 0.1458, 0.374, 0.7564, 0.374, 0.7575, 0.2876, 0.7575, 0.2876, 0.7564, 0.7857, 0.4374, 0.7857, 0.351, 0.7868, 0.351, 0.7868, 0.4374, 0.6853, 0.07973, 0.5989, 0.07973, 0.5989, 0.07865, 0.6853, 0.07865, 0.7857, 0.4374, 0.7868, 0.4374, 0.7868, 0.5239, 0.7857, 0.5239, 0.6853, 0.07973, 0.6853, 0.07865, 0.7717, 0.07865, 0.7717, 0.07973, 0.5793, 0.857, 0.6657, 0.857, 0.6657, 0.8581, 0.5793, 0.8581, 0.01624, 0.6319, 0.01624, 0.5455, 0.01732, 0.5455, 0.01732, 0.6319, 0.5793, 0.857, 0.5793, 0.8581, 0.4929, 0.8581, 0.4929, 0.857, 0.01624, 0.6319, 0.01732, 0.6319, 0.01732, 0.7183, 0.01624, 0.7183, 0.618, 0.4374, 0.618, 0.351, 0.619, 0.351, 0.619, 0.4374, 0.1688, 0.7338, 0.08236, 0.7338, 0.08236, 0.7327, 0.1688, 0.7327, 0.618, 0.4374, 0.619, 0.4374, 0.619, 0.5239, 0.618, 0.5239, 0.1688, 0.7338, 0.1688, 0.7327, 0.2552, 0.7327, 0.2552, 0.7338, 0.92, 0.4374, 0.92, 0.351, 0.9211, 0.351, 0.9211, 0.4374, 0.9535, 0.848, 0.9535, 0.7616, 0.9546, 0.7616, 0.9546, 0.848, 0.92, 0.4374, 0.9211, 0.4374, 0.9211, 0.5239, 0.92, 0.5239, 0.9535, 0.848, 0.9546, 0.848, 0.9546, 0.9344, 0.9535, 0.9344, 0.6484, 0.6752, 0.7348, 0.6752, 0.7348, 0.6763, 0.6484, 0.6763, 0.7846, 0.791, 0.6982, 0.791, 0.6982, 0.7899, 0.7846, 0.7899, 0.6484, 0.6752, 0.6484, 0.6763, 0.562, 0.6763, 0.562, 0.6752, 0.7846, 0.791, 0.7846, 0.7899, 0.871, 0.7899, 0.871, 0.791, 0.7342, 0.2322, 0.7342, 0.3186, 0.7332, 0.3186, 0.7332, 0.2322, 0.5793, 0.9588, 0.4929, 0.9588, 0.4929, 0.9577, 0.5793, 0.9577, 0.7342, 0.2322, 0.7332, 0.2322, 0.7332, 0.1458, 0.7342, 0.1458, 0.5793, 0.9588, 0.5793, 0.9577, 0.6657, 0.9577, 0.6657, 0.9588, 0.8193, 0.6427, 0.8193, 0.5563, 0.8204, 0.5563, 0.8204, 0.6427, 0.8193, 0.4374, 0.8193, 0.351, 0.8204, 0.351, 0.8204, 0.4374, 0.8193, 0.6427, 0.8204, 0.6427, 0.8204, 0.7291, 0.8193, 0.7291, 0.8193, 0.4374, 0.8204, 0.4374, 0.8204, 0.5239, 0.8193, 0.5239, 0.7846, 0.8917, 0.6982, 0.8917, 0.6982, 0.8906, 0.7846, 0.8906, 0.8875, 0.4374, 0.8875, 0.5239, 0.8864, 0.5239, 0.8864, 0.4374, 0.7846, 0.8917, 0.7846, 0.8906, 0.871, 0.8906, 0.871, 0.8917, 0.8875, 0.4374, 0.8864, 0.4374, 0.8864, 0.351, 0.8875, 0.351, 0.6515, 0.4374, 0.6515, 0.351, 0.6526, 0.351, 0.6526, 0.4374, 0.5793, 0.8235, 0.6657, 0.8235, 0.6657, 0.8246, 0.5793, 0.8246, 0.6515, 0.4374, 0.6526, 0.4374, 0.6526, 0.5239, 0.6515, 0.5239, 0.5793, 0.8235, 0.5793, 0.8246, 0.4929, 0.8246, 0.4929, 0.8235, 0.7846, 0.9242, 0.871, 0.9242, 0.871, 0.9252, 0.7846, 0.9252, 0.9211, 0.6427, 0.9211, 0.7291, 0.92, 0.7291, 0.92, 0.6427, 0.7846, 0.9242, 0.7846, 0.9252, 0.6982, 0.9252, 0.6982, 0.9242, 0.9211, 0.6427, 0.92, 0.6427, 0.92, 0.5563, 0.9211, 0.5563, 0.5855, 0.4374, 0.5855, 0.5239, 0.5844, 0.5239, 0.5844, 0.4374, 0.6853, 0.1133, 0.5989, 0.1133, 0.5989, 0.1122, 0.6853, 0.1122, 0.5855, 0.4374, 0.5844, 0.4374, 0.5844, 0.351, 0.5855, 0.351, 0.6853, 0.1133, 0.6853, 0.1122, 0.7717, 0.1122, 0.7717, 0.1133, 0.374, 0.7239, 0.2876, 0.7239, 0.2876, 0.7228, 0.374, 0.7228, 0.6484, 0.5952, 0.562, 0.5952, 0.562, 0.5941, 0.6484, 0.5941, 0.374, 0.7239, 0.374, 0.7228, 0.4604, 0.7228, 0.4604, 0.7239, 0.6484, 0.5952, 0.6484, 0.5941, 0.7348, 0.5941, 0.7348, 0.5952, 0.1688, 0.8009, 0.08236, 0.8009, 0.08236, 0.7998, 0.1688, 0.7998, 0.374, 0.8235, 0.4604, 0.8235, 0.4604, 0.8246, 0.374, 0.8246, 0.1688, 0.8009, 0.1688, 0.7998, 0.2552, 0.7998, 0.2552, 0.8009, 0.374, 0.8235, 0.374, 0.8246, 0.2876, 0.8246, 0.2876, 0.8235, 0.8539, 0.6427, 0.8539, 0.7291, 0.8529, 0.7291, 0.8529, 0.6427, 0.7846, 0.8235, 0.871, 0.8235, 0.871, 0.8246, 0.7846, 0.8246, 0.8539, 0.6427, 0.8529, 0.6427, 0.8529, 0.5563, 0.8539, 0.5563, 0.7846, 0.8235, 0.7846, 0.8246, 0.6982, 0.8246, 0.6982, 0.8235, 0.1688, 0.5996, 0.08236, 0.5996, 0.08236, 0.5985, 0.1688, 0.5985, 0.374, 0.9252, 0.2876, 0.9252, 0.2876, 0.9242, 0.374, 0.9242, 0.1688, 0.5996, 0.1688, 0.5985, 0.2552, 0.5985, 0.2552, 0.5996, 0.374, 0.9252, 0.374, 0.9242, 0.4604, 0.9242, 0.4604, 0.9252, 0.7533, 0.4374, 0.7533, 0.5239, 0.7522, 0.5239, 0.7522, 0.4374, 0.7197, 0.4374, 0.7197, 0.5239, 0.7186, 0.5239, 0.7186, 0.4374, 0.7533, 0.4374, 0.7522, 0.4374, 0.7522, 0.351, 0.7533, 0.351, 0.7197, 0.4374, 0.7186, 0.4374, 0.7186, 0.351, 0.7197, 0.351, 0.5509, 0.4374, 0.5509, 0.351, 0.5519, 0.351, 0.5519, 0.4374, 0.5793, 0.7564, 0.6657, 0.7564, 0.6657, 0.7575, 0.5793, 0.7575, 0.5509, 0.4374, 0.5519, 0.4374, 0.5519, 0.5239, 0.5509, 0.5239, 0.5793, 0.7564, 0.5793, 0.7575, 0.4929, 0.7575, 0.4929, 0.7564, 0.6661, 0.2322, 0.6661, 0.1458, 0.6671, 0.1458, 0.6671, 0.2322, 0.01732, 0.8372, 0.01732, 0.9236, 0.01624, 0.9236, 0.01624, 0.8372, 0.6661, 0.2322, 0.6671, 0.2322, 0.6671, 0.3186, 0.6661, 0.3186, 0.01732, 0.8372, 0.01624, 0.8372, 0.01624, 0.7508, 0.01732, 0.7508, 0.8529, 0.4374, 0.8529, 0.351, 0.8539, 0.351, 0.8539, 0.4374, 0.92, 0.848, 0.92, 0.7616, 0.9211, 0.7616, 0.9211, 0.848, 0.8529, 0.4374, 0.8539, 0.4374, 0.8539, 0.5239, 0.8529, 0.5239, 0.92, 0.848, 0.9211, 0.848, 0.9211, 0.9344, 0.92, 0.9344, 0.8864, 0.6427, 0.8864, 0.5563, 0.8875, 0.5563, 0.8875, 0.6427, 0.7007, 0.2322, 0.7007, 0.3186, 0.6996, 0.3186, 0.6996, 0.2322, 0.8864, 0.6427, 0.8875, 0.6427, 0.8875, 0.7291, 0.8864, 0.7291, 0.7007, 0.2322, 0.6996, 0.2322, 0.6996, 0.1458, 0.7007, 0.1458, 0.9356, 0.2322, 0.9356, 0.3186, 0.9345, 0.3186, 0.9345, 0.2322, 0.1688, 0.7663, 0.2552, 0.7663, 0.2552, 0.7673, 0.1688, 0.7673, 0.9356, 0.2322, 0.9345, 0.2322, 0.9345, 0.1458, 0.9356, 0.1458, 0.1688, 0.7663, 0.1688, 0.7673, 0.08236, 0.7673, 0.08236, 0.7663, 0.5793, 0.791, 0.4929, 0.791, 0.4929, 0.7899, 0.5793, 0.7899, 0.374, 0.8581, 0.2876, 0.8581, 0.2876, 0.857, 0.374, 0.857, 0.5793, 0.791, 0.5793, 0.7899, 0.6657, 0.7899, 0.6657, 0.791, 0.374, 0.8581, 0.374, 0.857, 0.4604, 0.857, 0.4604, 0.8581, 0.374, 0.791, 0.2876, 0.791, 0.2876, 0.7899, 0.374, 0.7899, 0.902, 0.2322, 0.902, 0.3186, 0.9009, 0.3186, 0.9009, 0.2322, 0.374, 0.791, 0.374, 0.7899, 0.4604, 0.7899, 0.4604, 0.791, 0.902, 0.2322, 0.9009, 0.2322, 0.9009, 0.1458, 0.902, 0.1458, 0.6853, 0.01732, 0.5989, 0.01732, 0.5989, 0.01624, 0.6853, 0.01624, 0.8349, 0.2322, 0.8349, 0.3186, 0.8338, 0.3186, 0.8338, 0.2322, 0.6853, 0.01732, 0.6853, 0.01624, 0.7717, 0.01624, 0.7717, 0.01732, 0.8349, 0.2322, 0.8338, 0.2322, 0.8338, 0.1458, 0.8349, 0.1458, 0.1688, 0.6331, 0.08236, 0.6331, 0.08236, 0.632, 0.1688, 0.632, 0.8906, 0.1133, 0.8042, 0.1133, 0.8042, 0.1122, 0.8906, 0.1122, 0.1688, 0.6331, 0.1688, 0.632, 0.2552, 0.632, 0.2552, 0.6331, 0.8906, 0.1133, 0.8906, 0.1122, 0.977, 0.1122, 0.977, 0.1133, 0.5184, 0.4374, 0.5184, 0.5239, 0.5173, 0.5239, 0.5173, 0.4374, 0.1688, 0.9687, 0.08236, 0.9687, 0.08236, 0.9676, 0.1688, 0.9676, 0.5184, 0.4374, 0.5173, 0.4374, 0.5173, 0.351, 0.5184, 0.351, 0.1688, 0.9687, 0.1688, 0.9676, 0.2552, 0.9676, 0.2552, 0.9687, 0.7846, 0.9588, 0.6982, 0.9588, 0.6982, 0.9577, 0.7846, 0.9577, 0.1688, 0.8334, 0.2552, 0.8334, 0.2552, 0.8345, 0.1688, 0.8345, 0.7846, 0.9588, 0.7846, 0.9577, 0.871, 0.9577, 0.871, 0.9588, 0.1688, 0.8334, 0.1688, 0.8345, 0.08236, 0.8345, 0.08236, 0.8334, 0.6862, 0.4374, 0.6862, 0.5239, 0.6851, 0.5239, 0.6851, 0.4374, 0.8014, 0.2322, 0.8014, 0.3186, 0.8003, 0.3186, 0.8003, 0.2322, 0.6862, 0.4374, 0.6851, 0.4374, 0.6851, 0.351, 0.6862, 0.351, 0.8014, 0.2322, 0.8003, 0.2322, 0.8003, 0.1458, 0.8014, 0.1458, 0.1688, 0.566, 0.08236, 0.566, 0.08236, 0.5649, 0.1688, 0.5649, 0.1688, 0.8669, 0.2552, 0.8669, 0.2552, 0.868, 0.1688, 0.868, 0.1688, 0.566, 0.1688, 0.5649, 0.2552, 0.5649, 0.2552, 0.566, 0.1688, 0.8669, 0.1688, 0.868, 0.08236, 0.868, 0.08236, 0.8669, 0.1688, 0.7002, 0.08236, 0.7002, 0.08236, 0.6991, 0.1688, 0.6991, 0.5793, 0.8917, 0.4929, 0.8917, 0.4929, 0.8906, 0.5793, 0.8906, 0.1688, 0.7002, 0.1688, 0.6991, 0.2552, 0.6991, 0.2552, 0.7002, 0.5793, 0.8917, 0.5793, 0.8906, 0.6657, 0.8906, 0.6657, 0.8917, 0.1688, 0.9016, 0.08236, 0.9016, 0.08236, 0.9005, 0.1688, 0.9005, 0.5793, 0.9242, 0.6657, 0.9242, 0.6657, 0.9252, 0.5793, 0.9252, 0.1688, 0.9016, 0.1688, 0.9005, 0.2552, 0.9005, 0.2552, 0.9016, 0.5793, 0.9242, 0.5793, 0.9252, 0.4929, 0.9252, 0.4929, 0.9242, 0.7846, 0.8581, 0.6982, 0.8581, 0.6982, 0.857, 0.7846, 0.857, 0.7667, 0.2322, 0.7667, 0.1458, 0.7678, 0.1458, 0.7678, 0.2322, 0.7846, 0.8581, 0.7846, 0.857, 0.871, 0.857, 0.871, 0.8581, 0.7667, 0.2322, 0.7678, 0.2322, 0.7678, 0.3186, 0.7667, 0.3186, 0.8906, 0.07865, 0.977, 0.07865, 0.977, 0.07973, 0.8906, 0.07973, 0.6484, 0.5616, 0.562, 0.5616, 0.562, 0.5605, 0.6484, 0.5605, 0.8906, 0.07865, 0.8906, 0.07973, 0.8042, 0.07973, 0.8042, 0.07865, 0.6484, 0.5616, 0.6484, 0.5605, 0.7348, 0.5605, 0.7348, 0.5616, 0.6, 0.2322, 0.6, 0.3186, 0.5989, 0.3186, 0.5989, 0.2322, 0.8685, 0.2322, 0.8685, 0.3186, 0.8674, 0.3186, 0.8674, 0.2322, 0.6, 0.2322, 0.5989, 0.2322, 0.5989, 0.1458, 0.6, 0.1458, 0.8685, 0.2322, 0.8674, 0.2322, 0.8674, 0.1458, 0.8685, 0.1458, 0.374, 0.8917, 0.2876, 0.8917, 0.2876, 0.8906, 0.374, 0.8906, 0.374, 0.9577, 0.4604, 0.9577, 0.4604, 0.9588, 0.374, 0.9588, 0.374, 0.8917, 0.374, 0.8906, 0.4604, 0.8906, 0.4604, 0.8917, 0.374, 0.9577, 0.374, 0.9588, 0.2876, 0.9588, 0.2876, 0.9577, 0.9546, 0.4374, 0.9546, 0.5239, 0.9535, 0.5239, 0.9535, 0.4374, 0.6484, 0.6287, 0.562, 0.6287, 0.562, 0.6276, 0.6484, 0.6276, 0.9546, 0.4374, 0.9535, 0.4374, 0.9535, 0.351, 0.9546, 0.351, 0.6484, 0.6287, 0.6484, 0.6276, 0.7348, 0.6276, 0.7348, 0.6287, 0.1595, 0.3186, 0.1519, 0.3186, 0.1519, 0.01624, 0.1595, 0.01624, 0.2476, 0.3186, 0.2476, 0.01624, 0.2552, 0.01624, 0.2552, 0.3186, 0.9535, 0.579, 0.9838, 0.579, 0.9838, 0.5866, 0.9535, 0.5866, 0.5665, 0.3186, 0.5362, 0.3186, 0.5362, 0.01624, 0.5665, 0.01624, 0.7284, 0.7304, 0.6982, 0.7304, 0.6982, 0.7228, 0.7284, 0.7228, 0.1884, 0.01624, 0.2187, 0.01624, 0.2187, 0.3186, 0.1884, 0.3186, 0.7284, 0.7531, 0.6982, 0.7531, 0.6982, 0.7455, 0.7284, 0.7455, 0.7284, 0.7455, 0.6982, 0.7455, 0.7058, 0.7379, 0.7209, 0.7379, 0.7209, 0.7379, 0.7058, 0.7379, 0.6982, 0.7304, 0.7284, 0.7304, 0.9535, 0.5563, 0.9838, 0.5563, 0.9838, 0.5639, 0.9535, 0.5639, 0.9535, 0.5639, 0.9838, 0.5639, 0.9762, 0.5714, 0.9611, 0.5714, 0.9611, 0.5714, 0.9762, 0.5714, 0.9838, 0.579, 0.9535, 0.579, 0.2187, 0.3186, 0.2187, 0.01624, 0.2262, 0.01624, 0.2262, 0.3186, 0.2262, 0.3186, 0.2262, 0.01624, 0.2369, 0.01624, 0.2369, 0.3186, 0.2369, 0.3186, 0.2369, 0.01624, 0.2476, 0.01624, 0.2476, 0.3186, 0.1884, 0.3186, 0.1809, 0.3186, 0.1809, 0.01624, 0.1884, 0.01624, 0.1809, 0.3186, 0.1702, 0.3186, 0.1702, 0.01624, 0.1809, 0.01624, 0.1702, 0.3186, 0.1595, 0.3186, 0.1595, 0.01624, 0.1702, 0.01624, 0.333, 0.2581, 0.333, 0.1372, 0.3481, 0.1372, 0.3481, 0.2581, 0.3179, 0.2581, 0.3179, 0.1372, 0.333, 0.1372, 0.333, 0.2581, 0.4108, 0.1372, 0.4108, 0.2581, 0.3957, 0.2581, 0.3957, 0.1372, 0.4259, 0.5324, 0.4259, 0.4115, 0.441, 0.4115, 0.441, 0.5324, 0.3806, 0.5324, 0.3806, 0.4115, 0.3957, 0.4115, 0.3957, 0.5324, 0.4108, 0.5324, 0.4108, 0.4115, 0.4259, 0.4115, 0.4259, 0.5324, 0.4108, 0.2581, 0.4108, 0.1372, 0.4259, 0.1372, 0.4259, 0.2581, 0.3806, 0.2581, 0.3806, 0.1372, 0.3957, 0.1372, 0.3957, 0.2581, 0.4108, 0.4115, 0.4108, 0.5324, 0.3957, 0.5324, 0.3957, 0.4115, 0.4259, 0.2581, 0.4259, 0.1372, 0.441, 0.1372, 0.441, 0.2581, 0.3028, 0.2581, 0.3028, 0.1372, 0.3179, 0.1372, 0.3179, 0.2581, 0.3028, 0.1372, 0.3028, 0.2581, 0.2876, 0.2581, 0.2876, 0.1372, 0.5295, 0.5952, 0.4086, 0.5952, 0.4086, 0.5876, 0.5295, 0.5876, 0.3103, 0.4115, 0.3103, 0.2906, 0.3179, 0.2906, 0.3179, 0.4115, 0.3103, 0.2906, 0.3103, 0.4115, 0.2952, 0.4115, 0.2952, 0.2906, 0.4086, 0.5725, 0.5295, 0.5725, 0.5295, 0.5876, 0.4086, 0.5876, 0.5295, 0.5725, 0.4086, 0.5725, 0.4086, 0.5649, 0.5295, 0.5649, 0.2876, 0.4115, 0.2876, 0.2906, 0.2952, 0.2906, 0.2952, 0.4115, 0.4086, 0.6428, 0.2876, 0.6428, 0.2876, 0.6276, 0.4086, 0.6276, 0.2876, 0.6752, 0.4086, 0.6752, 0.4086, 0.6903, 0.2876, 0.6903, 0.1548, 0.3511, 0.1548, 0.5129, 0.1519, 0.513, 0.1519, 0.3511, 0.1576, 0.3511, 0.1576, 0.5129, 0.1548, 0.5129, 0.1548, 0.3511, 0.1604, 0.3511, 0.1604, 0.5129, 0.1576, 0.5129, 0.1576, 0.3511, 0.1604, 0.5129, 0.1604, 0.3511, 0.1632, 0.351, 0.1632, 0.5129, 0.01624, 0.9561, 0.01775, 0.9561, 0.01775, 0.9576, 0.01624, 0.9576, 0.9681, 0.1458, 0.9696, 0.1458, 0.9696, 0.1473, 0.9681, 0.1473, 0.2523, 0.5129, 0.2523, 0.3511, 0.2552, 0.351, 0.2552, 0.5129, 0.2495, 0.5129, 0.2495, 0.3511, 0.2523, 0.3511, 0.2523, 0.5129, 0.2467, 0.5129, 0.2467, 0.3511, 0.2495, 0.3511, 0.2495, 0.5129, 0.2467, 0.3511, 0.2467, 0.5129, 0.2439, 0.513, 0.2439, 0.3511, 0.9077, 0.01775, 0.9062, 0.01775, 0.9062, 0.01624, 0.9077, 0.01624, 0.9211, 0.9684, 0.9195, 0.9684, 0.9195, 0.9669, 0.9211, 0.9669, 0.2001, 0.513, 0.2001, 0.3511, 0.2029, 0.3511, 0.2029, 0.5129, 0.2086, 0.5129, 0.2086, 0.3511, 0.2114, 0.351, 0.2114, 0.5129, 0.2057, 0.5129, 0.2057, 0.3511, 0.2086, 0.3511, 0.2086, 0.5129, 0.2057, 0.3511, 0.2057, 0.5129, 0.2029, 0.5129, 0.2029, 0.3511, 0.9681, 0.2137, 0.9696, 0.2137, 0.9696, 0.2153, 0.9681, 0.2153, 0.9402, 0.01624, 0.9417, 0.01624, 0.9417, 0.01775, 0.9402, 0.01775, 0.06722, 0.351, 0.06722, 0.5129, 0.06439, 0.5129, 0.06439, 0.3511, 0.8397, 0.01775, 0.8382, 0.01775, 0.8382, 0.01624, 0.8397, 0.01624, 0.8057, 0.01775, 0.8042, 0.01775, 0.8042, 0.01624, 0.8057, 0.01624, 0.06722, 0.351, 0.07004, 0.3511, 0.07004, 0.5129, 0.06722, 0.5129, 0.0238, 0.01624, 0.0238, 0.3186, 0.01624, 0.3186, 0.01624, 0.01624, 0.1119, 0.01624, 0.1195, 0.01624, 0.1195, 0.3186, 0.1119, 0.3186, 0.9611, 0.7291, 0.9535, 0.7291, 0.9535, 0.6989, 0.9611, 0.6989, 0.4735, 0.3186, 0.4735, 0.01624, 0.5038, 0.01624, 0.5038, 0.3186, 0.9762, 0.6362, 0.9838, 0.6362, 0.9838, 0.6664, 0.9762, 0.6664, 0.05273, 0.3186, 0.05273, 0.01624, 0.08297, 0.01624, 0.08297, 0.3186, 0.9535, 0.6362, 0.9611, 0.6362, 0.9611, 0.6664, 0.9535, 0.6664, 0.9611, 0.6362, 0.9686, 0.6437, 0.9686, 0.6589, 0.9611, 0.6664, 0.9686, 0.6437, 0.9762, 0.6362, 0.9762, 0.6664, 0.9686, 0.6589, 0.9838, 0.7291, 0.9762, 0.7291, 0.9762, 0.6989, 0.9838, 0.6989, 0.9762, 0.7291, 0.9686, 0.7216, 0.9686, 0.7065, 0.9762, 0.6989, 0.9686, 0.7216, 0.9611, 0.7291, 0.9611, 0.6989, 0.9686, 0.7065, 0.08297, 0.01624, 0.09052, 0.01624, 0.09053, 0.3186, 0.08297, 0.3186, 0.09052, 0.01624, 0.1012, 0.01624, 0.1012, 0.3186, 0.09053, 0.3186, 0.1012, 0.01624, 0.1119, 0.01624, 0.1119, 0.3186, 0.1012, 0.3186, 0.05273, 0.01624, 0.05273, 0.3186, 0.04517, 0.3186, 0.04517, 0.01624, 0.04517, 0.01624, 0.04517, 0.3186, 0.03449, 0.3186, 0.03449, 0.01624, 0.03449, 0.01624, 0.03449, 0.3186, 0.0238, 0.3186, 0.0238, 0.01624, 0.333, 0.01624, 0.3481, 0.01624, 0.3481, 0.1372, 0.333, 0.1372, 0.3179, 0.01624, 0.333, 0.01624, 0.333, 0.1372, 0.3179, 0.1372, 0.4108, 0.1372, 0.3957, 0.1372, 0.3957, 0.01624, 0.4108, 0.01624, 0.4259, 0.2906, 0.441, 0.2906, 0.441, 0.4115, 0.4259, 0.4115, 0.3806, 0.2906, 0.3957, 0.2906, 0.3957, 0.4115, 0.3806, 0.4115, 0.4108, 0.2906, 0.4259, 0.2906, 0.4259, 0.4115, 0.4108, 0.4115, 0.4108, 0.01624, 0.4259, 0.01624, 0.4259, 0.1372, 0.4108, 0.1372, 0.3806, 0.01624, 0.3957, 0.01624, 0.3957, 0.1372, 0.3806, 0.1372, 0.4108, 0.4115, 0.3957, 0.4115, 0.3957, 0.2906, 0.4108, 0.2906, 0.4259, 0.01624, 0.441, 0.01624, 0.441, 0.1372, 0.4259, 0.1372, 0.3028, 0.01624, 0.3179, 0.01624, 0.3179, 0.1372, 0.3028, 0.1372, 0.3028, 0.1372, 0.2876, 0.1372, 0.2876, 0.01624, 0.3028, 0.01624, 0.2876, 0.5952, 0.2876, 0.5876, 0.4086, 0.5876, 0.4086, 0.5952, 0.3103, 0.4115, 0.3179, 0.4115, 0.3179, 0.5324, 0.3103, 0.5324, 0.3103, 0.5324, 0.2952, 0.5324, 0.2952, 0.4115, 0.3103, 0.4115, 0.4086, 0.5725, 0.4086, 0.5876, 0.2876, 0.5876, 0.2876, 0.5725, 0.2876, 0.5725, 0.2876, 0.5649, 0.4086, 0.5649, 0.4086, 0.5725, 0.2876, 0.4115, 0.2952, 0.4115, 0.2952, 0.5324, 0.2876, 0.5324, 0.4086, 0.6428, 0.4086, 0.6276, 0.5295, 0.6276, 0.5295, 0.6428, 0.5295, 0.6752, 0.5295, 0.6903, 0.4086, 0.6903, 0.4086, 0.6752, 0.1166, 0.3512, 0.1195, 0.3512, 0.1195, 0.513, 0.1166, 0.513, 0.1138, 0.3511, 0.1166, 0.3512, 0.1166, 0.513, 0.1138, 0.513, 0.111, 0.3511, 0.1138, 0.3511, 0.1138, 0.513, 0.111, 0.5129, 0.111, 0.5129, 0.1082, 0.5129, 0.1082, 0.351, 0.111, 0.3511, 0.9535, 0.9669, 0.955, 0.9669, 0.955, 0.9684, 0.9535, 0.9684, 0.9681, 0.2846, 0.9681, 0.2831, 0.9696, 0.2831, 0.9696, 0.2846, 0.02471, 0.3512, 0.02753, 0.3512, 0.02753, 0.513, 0.02471, 0.513, 0.02189, 0.3511, 0.02471, 0.3512, 0.02471, 0.513, 0.02189, 0.513, 0.01906, 0.3511, 0.02189, 0.3511, 0.02189, 0.513, 0.01906, 0.5129, 0.01906, 0.5129, 0.01624, 0.5129, 0.01624, 0.351, 0.01906, 0.3511, 0.8722, 0.01624, 0.8737, 0.01624, 0.8737, 0.01775, 0.8722, 0.01775, 0.9681, 0.2506, 0.9681, 0.2491, 0.9696, 0.2491, 0.9696, 0.2506, 0.4735, 0.351, 0.4763, 0.3511, 0.4763, 0.5129, 0.4735, 0.5129, 0.482, 0.3512, 0.4848, 0.3512, 0.4848, 0.513, 0.482, 0.513, 0.4792, 0.3511, 0.482, 0.3512, 0.482, 0.513, 0.4792, 0.513, 0.4792, 0.513, 0.4763, 0.5129, 0.4763, 0.3511, 0.4792, 0.3511, 0.9681, 0.3171, 0.9696, 0.3171, 0.9696, 0.3186, 0.9681, 0.3186, 0.9681, 0.1813, 0.9681, 0.1798, 0.9696, 0.1798, 0.9696, 0.1813, 0.07004, 0.3511, 0.07286, 0.3511, 0.07286, 0.513, 0.07004, 0.5129, 0.07286, 0.3511, 0.07569, 0.3512, 0.07569, 0.513, 0.07286, 0.513])
me_cube.materials.append(mat_material)
me_cube.use_remesh_preserve_volume = False
me_cube.use_remesh_preserve_attributes = False
me_cube.use_mirror_vertex_groups = False
me_cube.update()

# ---- objects
ob_ucx_cw_2x2_s = bpy.data.objects.new('UCX_CW_2x2_s', me_cube_002)
ob_cw_2x2_s = bpy.data.objects.new('CW_2x2_s', me_cube)

# ---- transforms, parenting, visibility, modifiers, constraints
ob_ucx_cw_2x2_s.location = (0.0, 0.0, 0.0)
ob_ucx_cw_2x2_s.hide_viewport = True
ob_ucx_cw_2x2_s.lineart.crease_threshold = 0.0
ob_cw_2x2_s.location = (0.0, 0.0, 0.0)
ob_cw_2x2_s.lock_rotations_4d = False
ob_cw_2x2_s.empty_display_type = 'ARROWS'
ob_cw_2x2_s.lineart.crease_threshold = 0.0

# ---- collection membership
col_collection_1.objects.link(ob_ucx_cw_2x2_s)
col_collection_1.objects.link(ob_cw_2x2_s)

# ---- scene / render settings (as saved in the file)
scene.frame_start = 1; scene.frame_end = 250; scene.frame_set(1)
scene.render.engine = 'BLENDER_EEVEE_NEXT'
scene.render.resolution_percentage = 50
scene.render.dither_intensity = 0.0
scene.cycles.use_denoising = False
scene.cycles.samples = 10
scene.cycles.sampling_pattern = 'TABULATED_SOBOL'
scene.cycles.light_sampling_threshold = 0.0
scene.cycles.use_adaptive_sampling = False
scene.cycles.use_light_tree = False
scene.cycles.blur_glossy = 0.0
scene.cycles.volume_bounces = 1
scene.cycles.pixel_filter_type = 'GAUSSIAN'
scene.cycles.sample_clamp_indirect = 0.0
scene.view_settings.view_transform = 'Standard'
bpy.context.view_layer.update()

# ---- added for rendering (the .blend has no active camera and no usable light): camera, sun
cam_auto = bpy.data.cameras.new('AutoCamera')
cam_auto.lens = 50.0
cam_auto.sensor_width = 36.0
cam_auto.clip_end = 1000.0
ob_auto_camera = bpy.data.objects.new('AutoCamera', cam_auto)
scene.collection.objects.link(ob_auto_camera)
ob_auto_camera.location = (2.62347, -3.14816, 2.09877)
ob_auto_camera.rotation_euler = (1.09748, -7.21219e-08, 0.694738)
scene.camera = ob_auto_camera
light_auto_sun = bpy.data.lights.new('AutoSun', 'SUN')
light_auto_sun.energy = 3.0
light_auto_sun.angle = 0.0523599
ob_auto_sun = bpy.data.objects.new('AutoSun', light_auto_sun)
scene.collection.objects.link(ob_auto_sun)
ob_auto_sun.rotation_euler = (0.872665, 0.174533, 0.523599)
bpy.context.view_layer.update()
